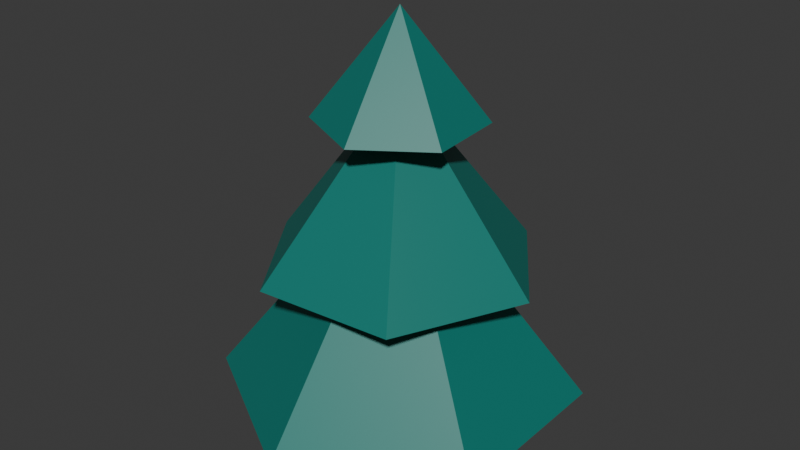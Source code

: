 # Source: pine_multimesh.blend  (saved by Blender 4.4.32; exported with 4.5.12 LTS)
import bpy
from mathutils import Matrix  # noqa: F401  (used for matrix-valued properties, if any)

bpy.ops.wm.read_factory_settings(use_empty=True)
scene = bpy.context.scene
scene.name = 'Scene'

# ---- collections
col_collection = bpy.data.collections.new('Collection'); scene.collection.children.link(col_collection)

# ---- materials (node trees are filled in below, after node groups)
mat_wood = bpy.data.materials.new('wood')
mat_leafes = bpy.data.materials.new('leafes')

# ---- material node trees
mat_wood.use_nodes = True; mat_wood.node_tree.nodes.clear()
_N = mat_wood.node_tree.nodes; _L = mat_wood.node_tree.links
n0 = _N.new('ShaderNodeBsdfPrincipled'); n0.name = 'Principled BSDF'; n0.location = (10, 300)
n0.inputs[0].default_value = (0.09084, 0.04374, 0.02624, 1.0)
n1 = _N.new('ShaderNodeOutputMaterial'); n1.name = 'Material Output'; n1.location = (300, 300)
_L.new(n0.outputs[0], n1.inputs[0])
n1.is_active_output = True
mat_leafes.use_nodes = True; mat_leafes.node_tree.nodes.clear()
_N = mat_leafes.node_tree.nodes; _L = mat_leafes.node_tree.links
n0 = _N.new('ShaderNodeBsdfPrincipled'); n0.name = 'Principled BSDF'; n0.location = (10, 300)
n0.inputs[0].default_value = (0.0003033, 0.1912, 0.159, 1.0)
n1 = _N.new('ShaderNodeOutputMaterial'); n1.name = 'Material Output'; n1.location = (300, 300)
_L.new(n0.outputs[0], n1.inputs[0])
n1.is_active_output = True

# ---- world
world_world = bpy.data.worlds.new('World'); scene.world = world_world
world_world.use_nodes = True; world_world.node_tree.nodes.clear()
_N = world_world.node_tree.nodes; _L = world_world.node_tree.links
n0 = _N.new('ShaderNodeOutputWorld'); n0.name = 'World Output'; n0.location = (300, 300)
n1 = _N.new('ShaderNodeBackground'); n1.name = 'Background'; n1.location = (10, 300)
n1.inputs[0].default_value = (0.05088, 0.05088, 0.05088, 1.0)
_L.new(n1.outputs[0], n0.inputs[0])
n0.is_active_output = True
world_world.color = (0.05088, 0.05088, 0.05088)
world_world.sun_shadow_jitter_overblur = 0.0

# ---- meshes
me_cylinder = bpy.data.meshes.new('Cylinder')
me_cylinder.from_pydata([(0.0, 0.8, -3.5), (0.0, 0.175, 3.5), (0.6928, 0.4, -3.5), (0.1516, 0.0875, 3.5), (0.6928, -0.4, -3.5), (0.1516, -0.0875, 3.5), (0.0, -0.8, -3.5), (0.0, -0.175, 3.5), (-0.6928, -0.4, -3.5), (-0.1516, -0.0875, 3.5), (-0.6928, 0.4, -3.5), (-0.1516, 0.0875, 3.5), (-1.414, 0.6593, 2.5), (-0.136, 1.554, 2.5), (1.278, 0.8948, 2.5), (1.414, -0.6593, 2.5), (0.136, -1.554, 2.5), (-1.278, -0.8948, 2.5), (0.0, 0.0, 4.5), (-1.521, 2.172, -0.2), (1.121, 2.404, -0.2), (2.642, 0.2311, -0.2), (1.521, -2.172, -0.2), (-1.121, -2.404, -0.2), (-2.642, -0.2311, -0.2), (0.0, 0.0, 3.2), (0.0, 3.448, -2.71), (2.986, 1.724, -2.71), (2.986, -1.724, -2.71), (0.0, -3.448, -2.71), (-2.986, -1.724, -2.71), (-2.986, 1.724, -2.71), (0.0, 0.0, 1.71)], [], [(0, 1, 3, 2), (2, 3, 5, 4), (4, 5, 7, 6), (6, 7, 9, 8), (3, 1, 11, 9, 7, 5), (8, 9, 11, 10), (10, 11, 1, 0), (0, 2, 4, 6, 8, 10), (12, 18, 13), (13, 18, 14), (14, 18, 15), (15, 18, 16), (12, 13, 14, 15, 16, 17), (16, 18, 17), (17, 18, 12), (19, 25, 20), (20, 25, 21), (21, 25, 22), (22, 25, 23), (19, 20, 21, 22, 23, 24), (23, 25, 24), (24, 25, 19), (26, 32, 27), (27, 32, 28), (28, 32, 29), (29, 32, 30), (26, 27, 28, 29, 30, 31), (30, 32, 31), (31, 32, 26)])
me_cylinder.polygons.foreach_set('material_index', [0, 0, 0, 0, 0, 0, 0, 0, 1, 1, 1, 1, 1, 1, 1, 1, 1, 1, 1, 1, 1, 1, 1, 1, 1, 1, 1, 1, 1])
_uv = me_cylinder.uv_layers.new(name='UVMap')
_uv.uv.foreach_set('vector', [1.0, 0.5, 1.0, 1.0, 0.8333, 1.0, 0.8333, 0.5, 0.8333, 0.5, 0.8333, 1.0, 0.6667, 1.0, 0.6667, 0.5, 0.6667, 0.5, 0.6667, 1.0, 0.5, 1.0, 0.5, 0.5, 0.5, 0.5, 0.5, 1.0, 0.3333, 1.0, 0.3333, 0.5, 0.4578, 0.37, 0.25, 0.49, 0.04215, 0.37, 0.04215, 0.13, 0.25, 0.01, 0.4578, 0.13, 0.3333, 0.5, 0.3333, 1.0, 0.1667, 1.0, 0.1667, 0.5, 0.1667, 0.5, 0.1667, 1.0, -8.941e-08, 1.0, -8.941e-08, 0.5, 0.75, 0.49, 0.9578, 0.37, 0.9578, 0.13, 0.75, 0.01, 0.5422, 0.13, 0.5422, 0.37, 0.25, 0.49, 0.25, 0.25, 0.4578, 0.37, 0.4578, 0.37, 0.25, 0.25, 0.4578, 0.13, 0.4578, 0.13, 0.25, 0.25, 0.25, 0.01, 0.25, 0.01, 0.25, 0.25, 0.04215, 0.13, 0.75, 0.49, 0.9578, 0.37, 0.9578, 0.13, 0.75, 0.01, 0.5422, 0.13, 0.5422, 0.37, 0.04215, 0.13, 0.25, 0.25, 0.04215, 0.37, 0.04215, 0.37, 0.25, 0.25, 0.25, 0.49, 0.25, 0.49, 0.25, 0.25, 0.4578, 0.37, 0.4578, 0.37, 0.25, 0.25, 0.4578, 0.13, 0.4578, 0.13, 0.25, 0.25, 0.25, 0.01, 0.25, 0.01, 0.25, 0.25, 0.04215, 0.13, 0.75, 0.49, 0.9578, 0.37, 0.9578, 0.13, 0.75, 0.01, 0.5422, 0.13, 0.5422, 0.37, 0.04215, 0.13, 0.25, 0.25, 0.04215, 0.37, 0.04215, 0.37, 0.25, 0.25, 0.25, 0.49, 0.25, 0.49, 0.25, 0.25, 0.4578, 0.37, 0.4578, 0.37, 0.25, 0.25, 0.4578, 0.13, 0.4578, 0.13, 0.25, 0.25, 0.25, 0.01, 0.25, 0.01, 0.25, 0.25, 0.04215, 0.13, 0.75, 0.49, 0.9578, 0.37, 0.9578, 0.13, 0.75, 0.01, 0.5422, 0.13, 0.5422, 0.37, 0.04215, 0.13, 0.25, 0.25, 0.04215, 0.37, 0.04215, 0.37, 0.25, 0.25, 0.25, 0.49])
me_cylinder.materials.append(mat_wood)
me_cylinder.materials.append(mat_leafes)
me_cylinder.update()

# ---- objects
ob_pine_mesh = bpy.data.objects.new('pine_mesh', me_cylinder)

# ---- transforms, parenting, visibility, modifiers, constraints
ob_pine_mesh.location = (0.0, 0.0, 3.5)

# ---- collection membership
col_collection.objects.link(ob_pine_mesh)

# ---- scene / render settings (as saved in the file)
scene.frame_start = 1; scene.frame_end = 250; scene.frame_set(1)
scene.render.engine = 'BLENDER_EEVEE_NEXT'
bpy.context.view_layer.update()

# ---- added for rendering (the .blend has no active camera and no usable light): camera, sun
cam_auto = bpy.data.cameras.new('AutoCamera')
cam_auto.lens = 50.0
cam_auto.sensor_width = 36.0
cam_auto.clip_end = 1000.0
ob_auto_camera = bpy.data.objects.new('AutoCamera', cam_auto)
scene.collection.objects.link(ob_auto_camera)
ob_auto_camera.location = (11.2254, -13.4705, 12.9804)
ob_auto_camera.rotation_euler = (1.09748, -7.21219e-08, 0.694738)
scene.camera = ob_auto_camera
light_auto_sun = bpy.data.lights.new('AutoSun', 'SUN')
light_auto_sun.energy = 3.0
light_auto_sun.angle = 0.0523599
ob_auto_sun = bpy.data.objects.new('AutoSun', light_auto_sun)
scene.collection.objects.link(ob_auto_sun)
ob_auto_sun.rotation_euler = (0.872665, 0.174533, 0.523599)
bpy.context.view_layer.update()
